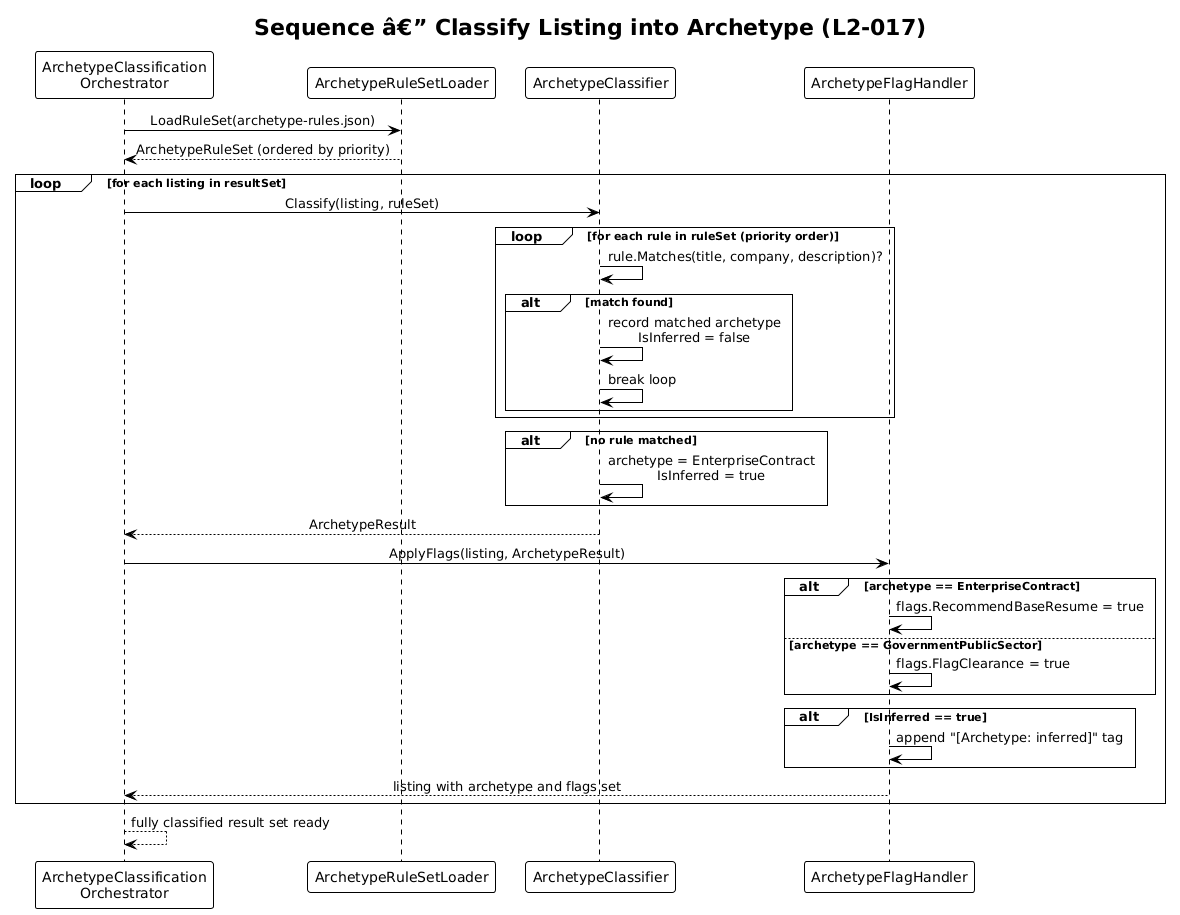

The diagram above was rendered by PlantUML. Its source (embedded in the PNG):
@startuml
!theme plain
skinparam sequenceMessageAlign center

title Sequence â€” Classify Listing into Archetype (L2-017)

participant "ArchetypeClassification\nOrchestrator" as Orch
participant "ArchetypeRuleSetLoader" as Loader
participant "ArchetypeClassifier" as Classifier
participant "ArchetypeFlagHandler" as Flags

Orch -> Loader : LoadRuleSet(archetype-rules.json)
Loader --> Orch : ArchetypeRuleSet (ordered by priority)

loop for each listing in resultSet
    Orch -> Classifier : Classify(listing, ruleSet)
    loop for each rule in ruleSet (priority order)
        Classifier -> Classifier : rule.Matches(title, company, description)?
        alt match found
            Classifier -> Classifier : record matched archetype\nIsInferred = false
            Classifier -> Classifier : break loop
        end
    end
    alt no rule matched
        Classifier -> Classifier : archetype = EnterpriseContract\nIsInferred = true
    end
    Classifier --> Orch : ArchetypeResult
    Orch -> Flags : ApplyFlags(listing, ArchetypeResult)
    alt archetype == EnterpriseContract
        Flags -> Flags : flags.RecommendBaseResume = true
    else archetype == GovernmentPublicSector
        Flags -> Flags : flags.FlagClearance = true
    end
    alt IsInferred == true
        Flags -> Flags : append "[Archetype: inferred]" tag
    end
    Flags --> Orch : listing with archetype and flags set
end

Orch --> Orch : fully classified result set ready
@enduml